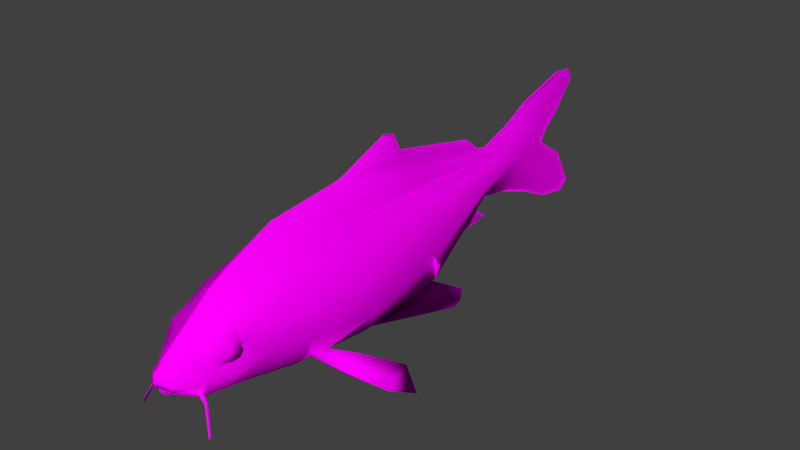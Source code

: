 # Source: Koi.blend  (saved by Blender 2.79.0; exported with 4.5.12 LTS)
import bpy
from mathutils import Matrix  # noqa: F401  (used for matrix-valued properties, if any)

bpy.ops.wm.read_factory_settings(use_empty=True)
scene = bpy.context.scene
scene.name = 'Scene'

# ---- collections
col_collection_1 = bpy.data.collections.new('Collection 1'); scene.collection.children.link(col_collection_1)

# ---- images (referenced by path relative to the original .blend; pixels are not part of the script)
import os
ASSET_DIR = os.environ.get("B2B_ASSET_DIR", "")  # directory of the original .blend (textures are referenced by path, not embedded)
HERE = os.path.dirname(os.path.abspath(__file__))  # packed textures are extracted next to this script under _unpacked/

def load_image(name, relpath, width, height, colorspace="sRGB"):
    """Load a texture the original file referenced (path relative to the .blend, or extracted next to this script)."""
    p = next((c for c in (os.path.join(HERE, relpath), os.path.join(ASSET_DIR, relpath)) if relpath and os.path.exists(c)), "")
    if p:
        img = bpy.data.images.load(p, check_existing=True)
        img.name = name
    else:  # same state as the original file: an image datablock whose file is absent (Cycles renders it pink)
        img = bpy.data.images.new(name, width, height)
        img.source = "FILE"
        img.filepath = "//" + (relpath or name)
    img.colorspace_settings.name = colorspace
    return img
img_normal_fish_colored__png_001 = load_image('normal fish(colored).png.001', 'normal fish(colored).png', 1024, 1024, 'sRGB')

# ---- materials (node trees are filled in below, after node groups)
mat_koi = bpy.data.materials.new('Koi')
mat_koi.alpha_threshold = 0.0
mat_koi.roughness = 0.5
mat_koi.line_color = (0.0, 0.0, 0.0, 1.0)

# ---- material node trees
mat_koi.use_nodes = True; mat_koi.node_tree.nodes.clear()
_N = mat_koi.node_tree.nodes; _L = mat_koi.node_tree.links
n0 = _N.new('ShaderNodeOutputMaterial'); n0.name = 'Material Output'; n0.location = (300, 300)
n1 = _N.new('ShaderNodeBsdfDiffuse'); n1.name = 'Diffuse BSDF'; n1.location = (10, 300)
n2 = _N.new('ShaderNodeTexImage'); n2.name = 'Image Texture'; n2.location = (-180, 300)
n2.width = 140
n2.image = img_normal_fish_colored__png_001
_L.new(n1.outputs[0], n0.inputs[0])
_L.new(n2.outputs[0], n1.inputs[0])
n0.is_active_output = True

# ---- world
world_world = bpy.data.worlds.new('World'); scene.world = world_world
world_world.color = (0.05088, 0.05088, 0.05088)
world_world.use_sun_shadow = False
world_world.sun_shadow_jitter_overblur = 0.0
world_world.cycles.sampling_method = 'MANUAL'

# ---- meshes
me_cube = bpy.data.meshes.new('Cube')
me_cube.from_pydata([(-0.5696, -1.769, -0.4268), (-0.09966, 3.373, -0.2404), (-0.4308, -1.816, 0.2283), (-0.1006, 3.372, 0.1147), (0.008199, 3.408, -0.3604), (0.008199, -1.883, -0.9442), (0.008199, 3.421, 0.4133), (0.008199, -1.816, 0.5766), (-0.6162, -0.7546, -0.8502), (-0.4623, 0.05978, 0.3482), (0.008199, 0.05284, 1.003), (0.008199, 0.05284, -1.201), (-0.5142, 1.645, -0.5424), (-0.2646, 1.63, 0.2627), (0.008199, 1.623, -0.9714), (0.008199, -1.062, 0.8984), (-0.5677, -1.018, -0.8103), (-0.4845, -1.041, 0.3795), (0.008199, -1.193, -1.034), (0.008199, 4.074, -0.5611), (0.008199, 4.0, 0.6024), (-0.4437, -2.349, -0.07135), (-0.3853, -2.402, -0.01584), (-0.4437, -2.349, -0.06549), (-0.4437, -2.173, -0.07116), (-0.3999, -2.106, 0.09389), (-0.4437, -2.095, -0.197), (-0.4519, -2.001, -0.1718), (-0.4437, -2.171, -0.3343), (-0.4437, -2.118, -0.396), (-0.4437, -2.318, -0.3348), (-0.3865, -2.397, -0.3864), (-0.4437, -2.408, -0.2123), (-0.361, -2.542, -0.2001), (0.008199, -3.041, -0.4873), (0.008199, -3.041, -0.3748), (-0.1734, -2.947, -0.5354), (-0.1828, -2.936, -0.4415), (-0.3, -2.729, -0.5702), (-0.3346, -2.658, -0.584), (-0.2909, -2.738, -0.5796), (-0.3343, -2.646, -0.6542), (0.008199, -2.969, -0.531), (0.008199, -2.939, -0.6455), (0.008199, -3.031, -0.3151), (-0.1821, -2.891, -0.3859), (-0.3511, -2.561, -0.481), (-0.3356, -2.559, -0.7186), (0.008199, -3.051, -0.4146), (0.008199, -2.847, -0.7081), (-0.1782, -2.946, -0.4958), (-0.3231, -2.683, -0.6082), (-0.3257, -2.677, -0.6378), (0.008199, -2.979, -0.5797), (-0.3171, -2.689, -0.5662), (-0.3331, -2.651, -0.5532), (-0.3171, -2.727, -0.6086), (-0.3331, -2.646, -0.6919), (-0.3327, -2.621, -0.6304), (-0.3327, -2.624, -0.5991), (0.008199, -2.896, -0.1861), (-0.1821, -2.769, -0.2465), (0.008199, -2.556, 0.07012), (-0.2011, -2.451, 0.006526), (0.008199, -2.122, 0.4055), (-0.2339, -2.101, 0.1904), (0.008199, -2.959, -0.266), (-0.1821, -2.819, -0.3368), (-0.1675, -2.518, -0.7829), (0.008199, -2.53, -0.8015), (-0.2137, -2.212, -0.8354), (0.008199, -2.227, -0.8595), (-0.3885, -2.18, -0.748), (-0.4921, -2.162, -0.529), (-0.03812, 3.169, -0.4389), (-0.2936, -1.862, -0.8807), (-0.02977, 3.219, 0.4205), (-0.2113, -1.816, 0.4024), (-0.05431, 0.2417, 0.9635), (-0.2599, 0.1479, -1.158), (-0.2312, 1.562, -0.961), (-0.1719, 1.623, 0.504), (-0.201, -1.055, 0.6431), (-0.08728, -2.988, -0.4081), (-0.08255, -2.994, -0.5113), (-0.08693, -2.961, -0.3505), (-0.08504, -3.0, -0.4439), (-0.08693, -2.833, -0.2163), (-0.09647, -2.503, 0.03832), (-0.1833, -2.111, 0.2979), (-0.08693, -2.889, -0.3014), (-0.5512, -1.792, -0.09921), (-0.1001, 3.372, -0.06282), (-0.7404, 0.04876, -0.08496), (-0.4714, 1.634, -0.05315), (-0.7497, -1.042, -0.1096), (-0.1282, 4.257, 0.02285), (-0.4286, -1.824, -0.7746), (-0.07282, 3.384, 0.191), (-0.3187, -1.816, 0.3172), (-0.5759, -0.7714, -0.8733), (-0.5096, 1.598, -0.8929), (-0.5523, -1.023, -0.8586), (-0.127, -2.971, -0.5231), (-0.1307, -2.975, -0.4582), (-0.3002, 0.05067, 0.5174), (-0.1118, 1.621, 0.3859), (-0.3168, -1.054, 0.5141), (-0.134, -2.962, -0.4244), (-0.1335, -2.926, -0.3678), (-0.1335, -2.801, -0.2311), (-0.1477, -2.478, 0.02276), (-0.2081, -2.106, 0.2453), (-0.1335, -2.855, -0.3187), (-0.4952, -2.288, -0.1088), (-0.4952, -2.158, -0.1086), (-0.5148, -2.115, -0.2043), (-0.4952, -2.156, -0.3028), (-0.4952, -2.277, -0.3032), (-0.5103, -2.331, -0.2156), (-0.3343, -2.646, -0.6542), (-0.3346, -2.658, -0.584), (-0.3327, -2.624, -0.5991), (-0.3327, -2.621, -0.6304), (-0.3231, -2.683, -0.6082), (-0.3257, -2.677, -0.6378), (-0.6065, -2.777, -1.126), (-0.611, -2.784, -1.083), (-0.6087, -2.773, -1.082), (-0.6087, -2.772, -1.099), (-0.6037, -2.804, -1.087), (-0.6051, -2.801, -1.102), (-0.4518, -2.645, -0.7303), (-0.4518, -2.643, -0.754), (-0.4465, -2.685, -0.7597), (-0.4445, -2.69, -0.7371), (-0.4533, -2.67, -0.7188), (-0.453, -2.662, -0.7721), (0.008199, -2.952, -0.4848), (-0.1464, -2.871, -0.5259), (-0.2911, -2.675, -0.5477), (-0.05554, -2.918, -0.5019), (-0.1, -2.895, -0.5136), (-0.2912, -2.671, -0.5625), (0.008199, -2.902, -0.5104), (0.008199, -2.952, -0.4343), (-0.1464, -2.871, -0.4755), (-0.2911, -2.675, -0.4973), (-0.2193, -2.562, -0.634), (-0.0604, -2.796, -0.6329), (0.008199, -2.952, -0.4343), (-0.1464, -2.871, -0.4755), (-0.2911, -2.675, -0.4973), (0.008199, -2.678, -0.2694), (0.008199, -2.597, -0.3106), (-0.1001, -2.402, -0.3324), (0.008199, -2.378, -0.363), (-0.1706, -2.188, -0.3328), (-0.2911, -2.102, -0.426), (-0.2193, -2.115, -0.634), (0.009874, -2.348, -0.5994), (0.008199, 4.074, -0.5611), (0.008199, 5.89, -0.9882), (-0.1221, 4.215, 0.2314), (0.008199, 4.0, 0.6024), (-0.05799, 4.126, 0.4317), (-0.09388, 4.214, -0.3035), (0.008199, 4.565, -0.7434), (0.008199, 5.102, 0.1508), (0.008199, 4.469, 0.8427), (-0.04778, 4.633, 0.5539), (0.008199, 5.01, -0.0152), (-0.07661, 4.749, -0.4068), (-0.009072, 5.804, 0.8684), (-0.01284, 5.683, 1.073), (0.008199, 5.353, 1.093), (0.008199, 5.439, 0.4366), (-0.0184, 5.184, 0.8264), (0.008199, 4.933, 0.9743), (0.008199, 5.717, -1.133), (0.008199, 5.553, -0.3755), (-0.03163, 5.354, -0.7151), (0.008199, 5.176, -1.035), (0.008199, 1.408, 1.04), (0.008199, 0.2158, 1.028), (-0.1899, 0.05284, 0.6796), (0.008199, 3.241, 0.4553), (-0.04586, 1.588, 0.6845), (-0.0462, 3.396, 0.264), (0.008199, 0.2158, 1.028), (0.008199, 3.241, 0.4553), (0.008199, 1.078, 1.364), (0.008199, 2.94, 0.6925), (-0.06088, 1.352, 0.9784), (-0.03833, 1.027, 1.27), (-0.07797, 2.953, 0.5928), (0.008199, 1.268, 1.318), (-0.04246, 1.24, 1.247), (-0.1968, 0.1535, -1.16), (-0.1788, 1.564, -0.9687), (-0.02782, 2.291, -0.6804), (0.008199, 2.26, -0.723), (-0.05175, 3.406, -0.3835), (-0.2986, 1.652, -0.893), (0.008199, 3.245, -0.409), (0.008199, 2.685, -0.8514), (-0.02961, 2.668, -0.7966), (-0.03247, 3.366, -0.74), (0.008199, 3.464, -0.7665), (0.008199, 3.241, -0.5932), (-0.05052, 3.179, -0.6168), (-0.02463, 2.394, -0.7293), (0.008199, 2.383, -0.7894), (-0.8289, 1.585, -1.217), (-0.7879, 1.793, -1.032), (-0.892, 1.58, -1.215), (-0.8403, 1.791, -1.024), (-0.8401, 1.708, -1.142), (-0.8924, 1.706, -1.134), (-0.3478, 0.02882, -1.153), (-0.3745, -1.157, -0.9933), (-0.603, -1.048, -0.5743), (-0.726, 0.04468, -0.6822), (-0.5329, 0.02654, -1.007), (-0.4863, -1.111, -0.9043), (-1.298, -0.3648, -1.428), (-1.243, 0.0511, -1.253), (-1.199, 0.02389, -1.264), (-1.296, 0.08838, -1.289), (-1.218, 0.07789, -1.355), (-1.275, -0.3367, -1.446), (-1.437, 0.03486, -1.615), (-0.8623, -0.5011, -0.9617), (-0.9043, -0.4796, -0.9444), (-0.9845, -0.8204, -1.038), (-0.9654, -0.81, -1.073), (-0.7393, -2.711, -0.742), (0.008741, 5.688, 1.073), (-0.6691, 1.5, -0.5857), (-0.4837, 1.55, -0.4828)], [(184, 189), (6, 20), (19, 4), (23, 21), (138, 145), (145, 150), (161, 19), (20, 164), (190, 186), (229, 228), (174, 237)], [(224, 97, 0, 221), (107, 17, 2, 99), (94, 13, 3, 92), (95, 17, 9, 93), (106, 13, 9, 105), (101, 223, 222, 12), (12, 1, 202, 101), (98, 3, 13, 106), (93, 9, 13, 94), (105, 9, 17, 107), (91, 2, 17, 95), (182, 167, 172, 181), (22, 25, 24, 21), (25, 27, 26, 24), (27, 29, 28, 26), (29, 31, 30, 28), (31, 33, 32, 30), (22, 21, 32, 33), (104, 50, 36, 103), (50, 54, 38, 36), (54, 56, 40, 38), (56, 53, 42, 40), (37, 45, 46, 55), (108, 109, 45, 37), (39, 121, 124, 51), (49, 43, 57, 47), (57, 43, 53, 56), (59, 122, 121, 39), (37, 55, 54, 50), (108, 37, 50, 104), (51, 54, 55, 39), (41, 57, 56, 52), (39, 55, 46, 59), (59, 46, 47, 58), (58, 47, 57, 41), (52, 56, 54, 51), (113, 110, 61, 67), (110, 111, 63, 61), (111, 112, 65, 63), (99, 2, 65, 112), (109, 113, 67, 45), (47, 68, 69, 49), (68, 70, 71, 69), (65, 25, 22, 63), (63, 22, 33, 61), (33, 31, 67, 61), (45, 67, 31, 46), (47, 72, 70, 68), (73, 72, 47, 46), (44, 66, 90, 85), (7, 77, 89, 64), (62, 64, 89, 88), (60, 62, 88, 87), (66, 60, 87, 90), (35, 83, 86, 48), (35, 44, 85, 83), (48, 86, 84, 34), (10, 185, 82, 15), (74, 4, 204), (15, 82, 77, 7), (18, 5, 75, 220), (0, 91, 95, 221), (222, 93, 94, 12), (221, 95, 93, 222), (12, 94, 92, 1), (70, 75, 5, 71), (85, 90, 113, 109), (77, 99, 112, 89), (88, 89, 112, 111), (87, 88, 111, 110), (90, 87, 110, 113), (83, 108, 104, 86), (83, 85, 109, 108), (86, 104, 103, 84), (219, 220, 224, 223), (185, 105, 107, 82), (188, 98, 106, 81), (202, 203, 101), (203, 219, 223, 101), (81, 106, 105, 185), (82, 107, 99, 77), (220, 75, 97, 224), (72, 97, 75, 70), (0, 97, 72, 73), (29, 73, 46, 31), (73, 29, 0), (27, 91, 0, 29), (65, 2, 25), (2, 91, 27, 25), (21, 114, 119, 32), (24, 115, 114, 21), (30, 118, 117, 28), (26, 116, 115, 24), (32, 119, 118, 30), (28, 117, 116, 26), (114, 115, 116, 119), (116, 117, 118, 119), (135, 130, 131, 134), (133, 129, 128, 132), (58, 123, 122, 59), (51, 124, 125, 52), (52, 125, 120, 41), (41, 120, 123, 58), (129, 126, 127, 128), (127, 126, 131, 130), (132, 128, 127, 136), (136, 127, 130, 135), (137, 126, 129, 133), (134, 131, 126, 137), (125, 134, 137, 120), (120, 137, 133, 123), (121, 136, 135, 124), (122, 132, 136, 121), (123, 133, 132, 122), (124, 135, 134, 125), (36, 139, 142, 103), (103, 142, 141, 84), (38, 140, 139, 36), (84, 141, 138, 34), (42, 144, 143, 40), (40, 143, 140, 38), (154, 157, 156, 153), (140, 139, 146, 147), (151, 150, 138, 139), (144, 149, 148, 143), (147, 146, 151, 152), (153, 150, 151, 154), (152, 155, 154, 151), (160, 156, 157), (155, 158, 157, 154), (149, 160, 159, 148), (148, 159, 158, 143), (140, 143, 152), (155, 152, 143, 158), (157, 158, 159, 160), (151, 139, 140, 147), (3, 163, 96, 92), (180, 162, 181), (188, 6, 164, 165), (171, 96, 163, 168), (172, 166, 96, 171), (92, 96, 1), (166, 161, 4, 202), (202, 1, 96, 166), (172, 167, 161, 166), (165, 164, 169, 170), (168, 163, 165, 170), (176, 177, 174, 173), (178, 177, 170, 169), (165, 163, 3, 188), (175, 174, 177, 178), (168, 170, 177, 176), (172, 171, 180, 181), (179, 182, 181, 162), (184, 78, 185, 10), (76, 186, 6, 188), (187, 76, 188, 81), (78, 187, 81, 185), (192, 190, 76, 195), (192, 195, 193, 183), (196, 197, 194, 191), (191, 194, 78, 189), (187, 193, 195, 76), (78, 193, 187), (193, 78, 194, 197), (183, 193, 197, 196), (79, 198, 11, 219), (199, 80, 203, 14), (80, 79, 219, 203), (202, 4, 74), (200, 201, 14, 203), (74, 200, 203, 202), (210, 209, 208, 207), (205, 206, 207, 208), (212, 211, 206, 205), (211, 210, 207, 206), (200, 74, 210, 211), (201, 200, 211, 212), (74, 204, 209, 210), (199, 14, 11, 198), (198, 79, 215, 213), (80, 199, 214, 216), (216, 214, 217, 218), (215, 218, 217, 213), (80, 216, 218, 215, 79), (214, 199, 213, 217), (198, 213, 199), (219, 11, 18, 220), (8, 16, 221, 222), (100, 8, 222, 223), (16, 102, 224, 221), (102, 100, 223, 224), (233, 232, 227, 226), (234, 233, 226, 225), (230, 225, 231), (226, 231, 225), (231, 227, 230), (235, 234, 225, 230), (226, 227, 231), (232, 235, 230, 227), (100, 102, 235, 232), (102, 16, 234, 235), (16, 8, 233, 234), (8, 100, 232, 233), (203, 101, 238, 239)])
me_cube.polygons.foreach_set('use_smooth', [True] * 205)
_uv = me_cube.uv_layers.new(name='UVMap')
_uv.uv.foreach_set('vector', [0.2243, 0.2304, 0.1461, 0.2111, 0.1574, 0.1711, 0.2328, 0.1924, 0.2353, 0.06183, 0.2373, 0.0849, 0.1541, 0.09877, 0.1517, 0.08339, 0.513, 0.1594, 0.5212, 0.1207, 0.7218, 0.1651, 0.7197, 0.1867, 0.2372, 0.1428, 0.2373, 0.0849, 0.3549, 0.09053, 0.3494, 0.1456, 0.5253, 0.09967, 0.5212, 0.1207, 0.3549, 0.09053, 0.3562, 0.0649, 0.5029, 0.2418, 0.3407, 0.2471, 0.3453, 0.2077, 0.5068, 0.2079, 0.5068, 0.2079, 0.7178, 0.2087, 0.7213, 0.2278, 0.5029, 0.2418, 0.7244, 0.1557, 0.7218, 0.1651, 0.5212, 0.1207, 0.5253, 0.09967, 0.3494, 0.1456, 0.3549, 0.09053, 0.5212, 0.1207, 0.513, 0.1594, 0.3562, 0.0649, 0.3549, 0.09053, 0.2373, 0.0849, 0.2353, 0.06183, 0.1575, 0.1358, 0.1541, 0.09877, 0.2373, 0.0849, 0.2372, 0.1428, 0.9235, 0.2973, 0.8588, 0.2653, 0.8791, 0.2287, 0.9433, 0.2634, 0.09326, 0.1234, 0.1224, 0.1119, 0.1152, 0.1298, 0.09865, 0.1301, 0.1224, 0.1119, 0.1328, 0.1412, 0.123, 0.1431, 0.1152, 0.1298, 0.1328, 0.1412, 0.1185, 0.1634, 0.1139, 0.1566, 0.123, 0.1431, 0.1185, 0.1634, 0.08897, 0.1605, 0.09894, 0.1548, 0.1139, 0.1566, 0.08897, 0.1605, 0.07655, 0.1389, 0.09177, 0.1422, 0.09894, 0.1548, 0.09326, 0.1234, 0.09865, 0.1301, 0.09177, 0.1422, 0.07655, 0.1389, 0.01854, 0.1615, 0.02386, 0.1668, 0.02283, 0.1712, 0.01692, 0.1689, 0.02386, 0.1668, 0.05562, 0.177, 0.05071, 0.1772, 0.02283, 0.1712, 0.05562, 0.177, 0.05221, 0.1813, 0.04926, 0.1784, 0.05071, 0.1772, 0.05221, 0.1813, 0.006602, 0.1887, 0.005962, 0.1831, 0.04926, 0.1784, 0.02588, 0.1611, 0.03059, 0.1549, 0.07038, 0.1687, 0.06005, 0.1758, 0.02046, 0.1578, 0.02449, 0.1514, 0.03059, 0.1549, 0.02588, 0.1611, 0.05938, 0.179, 0.05938, 0.1791, 0.05648, 0.1812, 0.05642, 0.1812, 0.02148, 0.2062, 0.01176, 0.1969, 0.05948, 0.1893, 0.06778, 0.1939, 0.05948, 0.1893, 0.01176, 0.1969, 0.006602, 0.1887, 0.05221, 0.1813, 0.06274, 0.1807, 0.06267, 0.1807, 0.05938, 0.1791, 0.05938, 0.179, 0.02588, 0.1611, 0.06005, 0.1758, 0.05562, 0.177, 0.02386, 0.1668, 0.02046, 0.1578, 0.02588, 0.1611, 0.02386, 0.1668, 0.01854, 0.1615, 0.05642, 0.1812, 0.05562, 0.177, 0.06005, 0.1758, 0.05938, 0.179, 0.0599, 0.1859, 0.05948, 0.1893, 0.05221, 0.1813, 0.05683, 0.1843, 0.05938, 0.179, 0.06005, 0.1758, 0.07038, 0.1687, 0.06274, 0.1807, 0.06274, 0.1807, 0.07038, 0.1687, 0.06778, 0.1939, 0.06271, 0.184, 0.06271, 0.184, 0.06778, 0.1939, 0.05948, 0.1893, 0.0599, 0.1859, 0.05683, 0.1843, 0.05221, 0.1813, 0.05562, 0.177, 0.05642, 0.1812, 0.03196, 0.1449, 0.03866, 0.1352, 0.04447, 0.1388, 0.03813, 0.1488, 0.03866, 0.1352, 0.07407, 0.1055, 0.07922, 0.1099, 0.04447, 0.1388, 0.07407, 0.1055, 0.1169, 0.0851, 0.1175, 0.09163, 0.07922, 0.1099, 0.1517, 0.08339, 0.1541, 0.09877, 0.1175, 0.09163, 0.1169, 0.0851, 0.02449, 0.1514, 0.03196, 0.1449, 0.03813, 0.1488, 0.03059, 0.1549, 0.06778, 0.1939, 0.06388, 0.2128, 0.05301, 0.229, 0.02148, 0.2062, 0.06388, 0.2128, 0.09704, 0.223, 0.08508, 0.246, 0.05301, 0.229, 0.1175, 0.09163, 0.1224, 0.1119, 0.09326, 0.1234, 0.07922, 0.1099, 0.07922, 0.1099, 0.09326, 0.1234, 0.07655, 0.1389, 0.04447, 0.1388, 0.07655, 0.1389, 0.08897, 0.1605, 0.03813, 0.1488, 0.04447, 0.1388, 0.03059, 0.1549, 0.03813, 0.1488, 0.08897, 0.1605, 0.07038, 0.1687, 0.06778, 0.1939, 0.1072, 0.2034, 0.09704, 0.223, 0.06388, 0.2128, 0.1141, 0.1782, 0.1072, 0.2034, 0.06778, 0.1939, 0.07038, 0.1687, 0.005947, 0.1407, 0.01366, 0.1338, 0.02602, 0.1413, 0.01849, 0.1479, 0.1454, 0.03689, 0.1497, 0.06836, 0.1163, 0.07875, 0.1088, 0.05515, 0.05852, 0.0921, 0.1088, 0.05515, 0.1163, 0.07875, 0.06901, 0.1012, 0.02125, 0.1245, 0.05852, 0.0921, 0.06901, 0.1012, 0.033, 0.1317, 0.01366, 0.1338, 0.02125, 0.1245, 0.033, 0.1317, 0.02602, 0.1413, 0.003606, 0.1474, 0.015, 0.1545, 0.01306, 0.1584, 0.001733, 0.152, 0.003606, 0.1474, 0.005947, 0.1407, 0.01849, 0.1479, 0.015, 0.1545, 0.001733, 0.152, 0.01306, 0.1584, 0.01132, 0.1663, 0.0001345, 0.1606, 0.3616, 0.001153, 0.3583, 0.04336, 0.2349, 0.04263, 0.2341, 0.005311, 0.6856, 0.2409, 0.7225, 0.2368, 0.6989, 0.244, 0.2341, 0.005311, 0.2349, 0.04263, 0.1497, 0.06836, 0.1454, 0.03689, 0.203, 0.2867, 0.1243, 0.2626, 0.1378, 0.2291, 0.217, 0.245, 0.1574, 0.1711, 0.1575, 0.1358, 0.2372, 0.1428, 0.2328, 0.1924, 0.3453, 0.2077, 0.3494, 0.1456, 0.513, 0.1594, 0.5068, 0.2079, 0.2328, 0.1924, 0.2372, 0.1428, 0.3494, 0.1456, 0.3453, 0.2077, 0.5068, 0.2079, 0.513, 0.1594, 0.7197, 0.1867, 0.7178, 0.2087, 0.09704, 0.223, 0.1378, 0.2291, 0.1243, 0.2626, 0.08508, 0.246, 0.01849, 0.1479, 0.02602, 0.1413, 0.03196, 0.1449, 0.02449, 0.1514, 0.1497, 0.06836, 0.1517, 0.08339, 0.1169, 0.0851, 0.1163, 0.07875, 0.06901, 0.1012, 0.1163, 0.07875, 0.1169, 0.0851, 0.07407, 0.1055, 0.033, 0.1317, 0.06901, 0.1012, 0.07407, 0.1055, 0.03866, 0.1352, 0.02602, 0.1413, 0.033, 0.1317, 0.03866, 0.1352, 0.03196, 0.1449, 0.015, 0.1545, 0.02046, 0.1578, 0.01854, 0.1615, 0.01306, 0.1584, 0.015, 0.1545, 0.01849, 0.1479, 0.02449, 0.1514, 0.02046, 0.1578, 0.01306, 0.1584, 0.01854, 0.1615, 0.01692, 0.1689, 0.01132, 0.1663, 0.3393, 0.2712, 0.217, 0.245, 0.2243, 0.2304, 0.3407, 0.2471, 0.3583, 0.04336, 0.3562, 0.0649, 0.2353, 0.06183, 0.2349, 0.04263, 0.7273, 0.1468, 0.7244, 0.1557, 0.5253, 0.09967, 0.5292, 0.08264, 0.7213, 0.2278, 0.5062, 0.2635, 0.5029, 0.2418, 0.5062, 0.2635, 0.3393, 0.2712, 0.3407, 0.2471, 0.5029, 0.2418, 0.5292, 0.08264, 0.5253, 0.09967, 0.3562, 0.0649, 0.3583, 0.04336, 0.2349, 0.04263, 0.2353, 0.06183, 0.1517, 0.08339, 0.1497, 0.06836, 0.217, 0.245, 0.1378, 0.2291, 0.1461, 0.2111, 0.2243, 0.2304, 0.1072, 0.2034, 0.1461, 0.2111, 0.1378, 0.2291, 0.09704, 0.223, 0.1574, 0.1711, 0.1461, 0.2111, 0.1072, 0.2034, 0.1141, 0.1782, 0.1185, 0.1634, 0.1141, 0.1782, 0.07038, 0.1687, 0.08897, 0.1605, 0.1141, 0.1782, 0.1185, 0.1634, 0.1574, 0.1711, 0.1328, 0.1412, 0.1575, 0.1358, 0.1574, 0.1711, 0.1185, 0.1634, 0.1175, 0.09163, 0.1541, 0.09877, 0.1224, 0.1119, 0.1541, 0.09877, 0.1575, 0.1358, 0.1328, 0.1412, 0.1224, 0.1119, 0.09865, 0.1301, 0.1043, 0.1349, 0.1004, 0.1431, 0.09177, 0.1422, 0.1152, 0.1298, 0.1141, 0.1361, 0.1043, 0.1349, 0.09865, 0.1301, 0.09894, 0.1548, 0.104, 0.1504, 0.1133, 0.1504, 0.1139, 0.1566, 0.123, 0.1431, 0.1154, 0.1433, 0.1141, 0.1361, 0.1152, 0.1298, 0.09177, 0.1422, 0.1004, 0.1431, 0.104, 0.1504, 0.09894, 0.1548, 0.1139, 0.1566, 0.1133, 0.1504, 0.1154, 0.1433, 0.123, 0.1431, 0.1043, 0.1349, 0.1141, 0.1361, 0.1154, 0.1433, 0.1004, 0.1431, 0.1154, 0.1433, 0.1133, 0.1504, 0.104, 0.1504, 0.1004, 0.1431, 0.8148, 0.5111, 0.8149, 0.4642, 0.8159, 0.4627, 0.8164, 0.509, 0.8213, 0.5104, 0.8206, 0.4638, 0.8217, 0.4654, 0.8229, 0.5124, 0.06271, 0.184, 0.06265, 0.184, 0.06267, 0.1807, 0.06274, 0.1807, 0.05642, 0.1812, 0.05648, 0.1812, 0.05688, 0.1842, 0.05683, 0.1843, 0.05683, 0.1843, 0.05688, 0.1842, 0.05991, 0.1858, 0.0599, 0.1859, 0.0599, 0.1859, 0.05991, 0.1858, 0.06265, 0.184, 0.06271, 0.184, 0.8165, 0.4596, 0.8191, 0.4611, 0.8145, 0.4602, 0.8148, 0.4591, 0.8145, 0.4602, 0.8191, 0.4611, 0.8159, 0.4627, 0.8142, 0.4626, 0.8094, 0.512, 0.8114, 0.4654, 0.8126, 0.4649, 0.8122, 0.5126, 0.8122, 0.5126, 0.8126, 0.4649, 0.8149, 0.4642, 0.8148, 0.5111, 0.8195, 0.508, 0.8191, 0.4611, 0.8206, 0.4638, 0.8213, 0.5104, 0.8164, 0.509, 0.8159, 0.4627, 0.8191, 0.4611, 0.8195, 0.508, 0.8157, 0.5264, 0.8164, 0.509, 0.8195, 0.508, 0.8185, 0.5252, 0.8185, 0.5252, 0.8195, 0.508, 0.8213, 0.5104, 0.8211, 0.5272, 0.8104, 0.5294, 0.8122, 0.5126, 0.8148, 0.5111, 0.8138, 0.5285, 0.807, 0.5284, 0.8094, 0.512, 0.8122, 0.5126, 0.8104, 0.5294, 0.8211, 0.5272, 0.8213, 0.5104, 0.8229, 0.5124, 0.8232, 0.5294, 0.8138, 0.5285, 0.8148, 0.5111, 0.8164, 0.509, 0.8157, 0.5264, 0.6249, 0.7216, 0.6372, 0.7207, 0.637, 0.7288, 0.6247, 0.7298, 0.6247, 0.7298, 0.637, 0.7288, 0.6368, 0.7366, 0.6245, 0.7376, 0.6464, 0.6896, 0.6553, 0.6883, 0.6372, 0.7207, 0.6249, 0.7216, 0.6245, 0.7376, 0.6368, 0.7366, 0.6365, 0.7478, 0.6241, 0.7535, 0.6019, 0.6468, 0.6126, 0.6443, 0.6547, 0.6861, 0.6447, 0.6884, 0.6447, 0.6884, 0.6547, 0.6861, 0.6553, 0.6883, 0.6464, 0.6896, 0.707, 0.7114, 0.6966, 0.679, 0.7111, 0.6882, 0.7076, 0.7226, 0.6502, 0.6936, 0.6535, 0.7306, 0.6612, 0.7306, 0.6578, 0.6936, 0.6612, 0.6565, 0.6674, 0.63, 0.6598, 0.63, 0.6535, 0.6565, 0.6126, 0.6443, 0.6381, 0.646, 0.6689, 0.6716, 0.6547, 0.6861, 0.6578, 0.6936, 0.6612, 0.7306, 0.6618, 0.7306, 0.6585, 0.6935, 0.7101, 0.6534, 0.6674, 0.63, 0.6612, 0.6565, 0.707, 0.7114, 0.6585, 0.6935, 0.6985, 0.6905, 0.707, 0.7114, 0.6618, 0.7306, 0.713, 0.6496, 0.7111, 0.6882, 0.6966, 0.679, 0.6985, 0.6905, 0.6943, 0.6779, 0.6966, 0.679, 0.707, 0.7114, 0.6381, 0.646, 0.713, 0.6496, 0.6946, 0.676, 0.6689, 0.6716, 0.6689, 0.6716, 0.6946, 0.676, 0.6943, 0.6779, 0.6547, 0.6861, 0.6553, 0.6883, 0.6547, 0.6861, 0.6585, 0.6935, 0.6985, 0.6905, 0.6585, 0.6935, 0.6547, 0.6861, 0.6943, 0.6779, 0.6966, 0.679, 0.6943, 0.6779, 0.6946, 0.676, 0.713, 0.6496, 0.6612, 0.6565, 0.6535, 0.6565, 0.6502, 0.6936, 0.6578, 0.6936, 0.7218, 0.1651, 0.822, 0.1578, 0.8259, 0.1811, 0.7197, 0.1867, 0.966, 0.2277, 0.9999, 0.2942, 0.9433, 0.2634, 0.7273, 0.1468, 0.7327, 0.1282, 0.8003, 0.1128, 0.8132, 0.1341, 0.9094, 0.187, 0.8259, 0.1811, 0.822, 0.1578, 0.9199, 0.169, 0.8791, 0.2287, 0.8213, 0.2171, 0.8259, 0.1811, 0.9094, 0.187, 0.7197, 0.1867, 0.8259, 0.1811, 0.7178, 0.2087, 0.8213, 0.2171, 0.8068, 0.2464, 0.7225, 0.2368, 0.7213, 0.2278, 0.7213, 0.2278, 0.7178, 0.2087, 0.8259, 0.1811, 0.8213, 0.2171, 0.8791, 0.2287, 0.8588, 0.2653, 0.8068, 0.2464, 0.8213, 0.2171, 0.8132, 0.1341, 0.8003, 0.1128, 0.8537, 0.09026, 0.8699, 0.1234, 0.9199, 0.169, 0.822, 0.1578, 0.8132, 0.1341, 0.8699, 0.1234, 0.9576, 0.1394, 0.9314, 0.09603, 0.9867, 0.0714, 0.9989, 0.0941, 0.9048, 0.07856, 0.9314, 0.09603, 0.8699, 0.1234, 0.8537, 0.09026, 0.8132, 0.1341, 0.822, 0.1578, 0.7218, 0.1651, 0.7273, 0.1468, 0.9509, 0.06769, 0.9867, 0.0714, 0.9314, 0.09603, 0.9048, 0.07856, 0.9199, 0.169, 0.8699, 0.1234, 0.9314, 0.09603, 0.9576, 0.1394, 0.8791, 0.2287, 0.9094, 0.187, 0.966, 0.2277, 0.9433, 0.2634, 0.981, 0.3092, 0.9235, 0.2973, 0.9433, 0.2634, 0.9999, 0.2942, 0.3802, 0.0001345, 0.3826, 0.01044, 0.3583, 0.04336, 0.3616, 0.001153, 0.7094, 0.1246, 0.7134, 0.1196, 0.7327, 0.1282, 0.7273, 0.1468, 0.53, 0.05744, 0.7094, 0.1246, 0.7273, 0.1468, 0.5292, 0.08264, 0.3826, 0.01044, 0.53, 0.05744, 0.5292, 0.08264, 0.3583, 0.04336, 0.3604, 0.4501, 0.3951, 0.4716, 0.3922, 0.477, 0.3617, 0.4639, 0.3604, 0.4501, 0.3617, 0.4639, 0.1876, 0.4529, 0.1934, 0.442, 0.1697, 0.4174, 0.1679, 0.4273, 0.1449, 0.4299, 0.1478, 0.4172, 0.1478, 0.4172, 0.1449, 0.4299, 0.06729, 0.4802, 0.06172, 0.4715, 0.2202, 0.4802, 0.1876, 0.4529, 0.3617, 0.4639, 0.3922, 0.477, 0.06729, 0.4802, 0.1876, 0.4529, 0.2202, 0.4802, 0.1876, 0.4529, 0.06729, 0.4802, 0.1449, 0.4299, 0.1679, 0.4273, 0.1934, 0.442, 0.1876, 0.4529, 0.1679, 0.4273, 0.1697, 0.4174, 0.3515, 0.2798, 0.3523, 0.2864, 0.3412, 0.3092, 0.3393, 0.2712, 0.5005, 0.2774, 0.4998, 0.272, 0.5062, 0.2635, 0.5093, 0.2967, 0.4998, 0.272, 0.3515, 0.2798, 0.3393, 0.2712, 0.5062, 0.2635, 0.7213, 0.2278, 0.7225, 0.2368, 0.6856, 0.2409, 0.5868, 0.2706, 0.5833, 0.2769, 0.5093, 0.2967, 0.5062, 0.2635, 0.6856, 0.2409, 0.5868, 0.2706, 0.5062, 0.2635, 0.7213, 0.2278, 0.7008, 0.5299, 0.7105, 0.5292, 0.7226, 0.5559, 0.7133, 0.5485, 0.641, 0.5406, 0.6415, 0.5331, 0.7133, 0.5485, 0.7226, 0.5559, 0.6112, 0.5247, 0.6147, 0.5179, 0.6415, 0.5331, 0.641, 0.5406, 0.6147, 0.5179, 0.7008, 0.5299, 0.7133, 0.5485, 0.6415, 0.5331, 0.6053, 0.5096, 0.7049, 0.5107, 0.7008, 0.5299, 0.6147, 0.5179, 0.5999, 0.5142, 0.6053, 0.5096, 0.6147, 0.5179, 0.6112, 0.5247, 0.7049, 0.5107, 0.7151, 0.5096, 0.7105, 0.5292, 0.7008, 0.5299, 0.5005, 0.2774, 0.5093, 0.2967, 0.3412, 0.3092, 0.3523, 0.2864, 0.06172, 0.6584, 0.06172, 0.6513, 0.2229, 0.597, 0.222, 0.6041, 0.2265, 0.6748, 0.222, 0.6786, 0.247, 0.6174, 0.2511, 0.6134, 0.2511, 0.6134, 0.247, 0.6174, 0.2369, 0.607, 0.2393, 0.6017, 0.2229, 0.597, 0.2393, 0.6017, 0.2369, 0.607, 0.222, 0.6041, 0.2257, 0.7114, 0.2519, 0.7772, 0.2386, 0.7863, 0.2224, 0.788, 0.07106, 0.7114, 0.247, 0.6174, 0.222, 0.6786, 0.222, 0.6041, 0.2369, 0.607, 0.06172, 0.6584, 0.222, 0.6041, 0.222, 0.6786, 0.3393, 0.2712, 0.3412, 0.3092, 0.203, 0.2867, 0.217, 0.245, 0.2638, 0.2214, 0.236, 0.2181, 0.2328, 0.1924, 0.3453, 0.2077, 0.2613, 0.2258, 0.2638, 0.2214, 0.3453, 0.2077, 0.3407, 0.2471, 0.236, 0.2181, 0.2354, 0.2233, 0.2243, 0.2304, 0.2328, 0.1924, 0.2354, 0.2233, 0.2613, 0.2258, 0.3407, 0.2471, 0.2243, 0.2304, 0.5256, 0.4776, 0.521, 0.4814, 0.5219, 0.4083, 0.5257, 0.4044, 0.3887, 0.6927, 0.4, 0.6557, 0.4801, 0.6519, 0.4554, 0.6947, 0.4576, 0.6983, 0.4554, 0.6947, 0.5061, 0.6938, 0.4801, 0.6519, 0.5061, 0.6938, 0.4554, 0.6947, 0.497, 0.3727, 0.5219, 0.4083, 0.4823, 0.418, 0.3898, 0.6967, 0.3887, 0.6927, 0.4554, 0.6947, 0.4576, 0.6983, 0.5257, 0.4044, 0.5219, 0.4083, 0.497, 0.3727, 0.521, 0.4814, 0.4823, 0.4906, 0.4823, 0.418, 0.5219, 0.4083, 0.5118, 0.528, 0.4906, 0.5455, 0.4823, 0.4906, 0.521, 0.4814, 0.3359, 0.6983, 0.335, 0.6924, 0.3887, 0.6927, 0.3898, 0.6967, 0.335, 0.6924, 0.3538, 0.6669, 0.4, 0.6557, 0.3887, 0.6927, 0.5163, 0.525, 0.5118, 0.528, 0.521, 0.4814, 0.5256, 0.4776, 0.5062, 0.2635, 0.5029, 0.2418, 0.5029, 0.2418, 0.5062, 0.2635])
me_cube.materials.append(mat_koi)
me_cube.use_remesh_preserve_volume = False
me_cube.use_remesh_preserve_attributes = False
me_cube.use_mirror_vertex_groups = False
me_cube.update()
arm_armature_001 = bpy.data.armatures.new('Armature.001')  # bones are not reproduced

# ---- objects
ob_armature = bpy.data.objects.new('Armature', arm_armature_001)
ob_koi = bpy.data.objects.new('Koi', me_cube)

# ---- transforms, parenting, visibility, modifiers, constraints
ob_armature.location = (0.0, 0.0, 0.0)
ob_armature.show_in_front = True
ob_armature.lineart.crease_threshold = 0.0
ob_koi.parent = ob_armature
ob_koi.location = (0.0, 0.0, 0.0)
ob_koi.lock_rotations_4d = False
ob_koi.empty_display_type = 'ARROWS'
ob_koi.lineart.crease_threshold = 0.0
_vg = ob_koi.vertex_groups.new(name='Head')
for _i, _w in zip([0, 2, 5, 7, 10, 15, 17, 18, 21, 22, 23, 24, 25, 26, 27, 28, 29, 30, 31, 32, 33, 34, 35, 36, 37, 38, 39, 40, 41, 42, 43, 44, 45, 46, 47, 48, 49, 50, 51, 52, 53, 54, 55, 56, 57, 58, 59, 60, 61, 62, 63, 64, 65, 66, 67, 68, 69, 70, 71, 72, 73, 75, 77, 82, 83, 84, 85, 86, 87, 88, 89, 90, 91, 95, 97, 99, 103, 104, 107, 108, 109, 110, 111, 112, 113, 114, 115, 116, 117, 118, 119, 120, 121, 122, 123, 124, 125, 126, 127, 128, 129, 130, 131, 132, 133, 134, 135, 136, 137, 138, 139, 140, 141, 142, 143, 144, 145, 146, 147, 148, 149, 150, 151, 152, 153, 154, 155, 156, 157, 158, 159, 160, 220, 221, 224, 236], [0.831, 0.8274, 0.8059, 0.7217, 0.007991, 0.1724, 0.117, 0.1186, 0.9516, 0.9527, 1.0, 0.9389, 0.9203, 0.9325, 0.9184, 0.9395, 0.9327, 0.9562, 0.9688, 0.9607, 0.9738, 0.9876, 0.9908, 0.987, 0.9916, 0.9824, 0.9833, 0.9828, 0.9833, 0.9935, 0.995, 0.9914, 0.9931, 0.9822, 0.9792, 0.99, 0.9951, 0.9888, 0.9831, 0.9834, 0.9945, 0.9827, 0.9832, 0.9836, 0.9835, 0.9826, 0.9831, 0.9896, 0.9875, 0.9656, 0.9574, 0.8593, 0.9094, 0.9913, 0.9908, 0.9771, 0.9814, 0.9133, 0.9269, 0.9084, 0.9199, 0.8264, 0.7888, 0.1496, 0.9916, 0.9875, 0.9924, 0.9905, 0.9894, 0.9625, 0.893, 0.9919, 0.8448, 0.08638, 0.8218, 0.8119, 0.9874, 0.9904, 0.1373, 0.9917, 0.9927, 0.9887, 0.9597, 0.9015, 0.9917, 0.9501, 0.941, 0.938, 0.9405, 0.9509, 0.9535, 1.0, 1.0, 1.0, 1.0, 1.0, 1.0, 1.0, 1.0, 1.0, 1.0, 1.0, 1.0, 1.0, 1.0, 1.0, 1.0, 1.0, 1.0, 0.9823, 0.9829, 0.9776, 0.9845, 0.9844, 0.977, 0.9911, 1.0, 0.9836, 0.9778, 0.9665, 0.9833, 0.9801, 0.9799, 0.9758, 0.9556, 0.9631, 0.9591, 0.9774, 0.9543, 0.9109, 0.9422, 0.9711, 0.06681, 0.007503, 0.02471, 1.0]): _vg.add([_i], _w, 'REPLACE')
_vg = ob_koi.vertex_groups.new(name='Body01')
for _i, _w in zip([2, 7, 9, 10, 11, 12, 13, 15, 17, 18, 24, 25, 27, 63, 64, 65, 77, 78, 79, 80, 81, 82, 89, 91, 93, 94, 95, 99, 101, 105, 106, 107, 111, 112, 158, 183, 184, 185, 187, 189, 191, 192, 193, 194, 196, 197, 198, 199, 219, 222, 223, 238, 239], [0.1167, 0.2358, 0.8924, 0.7865, 0.6298, 0.01516, 0.01003, 0.7381, 0.6949, 0.003319, 0.006928, 0.04669, 0.001521, 0.001928, 0.1133, 0.06493, 0.1707, 0.7212, 0.5474, 0.04317, 0.06709, 0.7551, 0.08164, 0.0503, 0.852, 0.0006408, 0.1836, 0.1425, 0.02734, 0.8767, 0.04714, 0.7428, 0.0004977, 0.07321, 0.007086, 0.1601, 0.7279, 0.8504, 0.09175, 0.7082, 0.2838, 0.0101, 0.1665, 0.3144, 0.2657, 0.2541, 0.5703, 0.04012, 0.6182, 0.7391, 0.637, 0.01824, 0.009167]): _vg.add([_i], _w, 'REPLACE')
_vg = ob_koi.vertex_groups.new(name='Body02')
for _i, _w in zip([9, 10, 12, 13, 14, 76, 78, 80, 81, 93, 94, 101, 105, 106, 183, 184, 185, 186, 187, 189, 190, 191, 192, 193, 194, 195, 196, 197, 199, 200, 201, 203, 205, 206, 211, 212, 222, 238, 239], [0.05831, 0.1313, 0.6593, 0.9239, 0.1619, 0.1028, 0.1985, 0.09791, 0.8463, 0.04179, 0.9016, 0.2818, 0.07281, 0.8844, 0.7363, 0.1853, 0.09092, 0.09135, 0.8063, 0.2042, 0.1067, 0.6449, 0.2591, 0.7602, 0.6135, 0.2455, 0.6639, 0.672, 0.09794, 0.0898, 0.09683, 0.1554, 0.07319, 0.06327, 0.08489, 0.08408, 0.01599, 0.2489, 0.2168]): _vg.add([_i], _w, 'REPLACE')
_vg = ob_koi.vertex_groups.new(name='Body03')
for _i, _w in zip([1, 3, 4, 6, 12, 13, 14, 74, 76, 80, 81, 92, 98, 106, 161, 163, 164, 165, 166, 167, 169, 170, 178, 183, 186, 187, 188, 190, 191, 192, 193, 194, 195, 196, 197, 199, 200, 201, 202, 203, 204, 205, 206, 207, 208, 209, 210, 211, 212], [0.9772, 0.9803, 0.9341, 0.8247, 0.022, 0.01175, 0.08405, 0.8849, 0.8531, 0.03105, 0.07119, 0.9933, 0.9703, 0.05311, 0.1932, 0.05008, 0.2306, 0.1153, 0.06372, 0.06329, 0.07043, 0.04914, 0.02203, 0.08134, 0.8503, 0.08484, 0.9548, 0.849, 0.0282, 0.6836, 0.0512, 0.02477, 0.7011, 0.02987, 0.03878, 0.03774, 0.4615, 0.4252, 0.9756, 0.05961, 0.9109, 0.5605, 0.619, 1.154, 1.281, 1.014, 0.9642, 0.491, 0.4962]): _vg.add([_i], _w, 'REPLACE')
_vg = ob_koi.vertex_groups.new(name='Tail')
for _i, _w in zip([4, 6, 19, 20, 74, 76, 96, 161, 162, 163, 164, 165, 166, 167, 168, 169, 170, 171, 172, 173, 174, 175, 176, 177, 178, 179, 180, 181, 182, 186, 188, 190, 202, 204, 207, 208, 209, 210, 237], [0.07292, 0.1503, 1.0, 1.0, 0.01424, 0.01542, 0.9895, 0.8084, 0.9857, 0.9489, 0.7628, 0.8819, 0.937, 0.9372, 0.998, 0.9277, 0.9492, 0.9999, 0.9844, 0.9838, 0.9824, 0.9801, 0.9884, 0.9766, 0.9631, 0.9851, 0.9927, 0.987, 0.9773, 0.04644, 0.01538, 0.01431, 0.02825, 0.04844, 0.0397, 0.05234, 0.02568, 0.0184, 1.0]): _vg.add([_i], _w, 'REPLACE')
_vg = ob_koi.vertex_groups.new(name='L_SecondFin01')
for _i, _w in zip([11, 79, 198, 219, 223], [0.1026, 0.1305, 0.1183, 0.09845, 0.0559]): _vg.add([_i], _w, 'REPLACE')
_vg = ob_koi.vertex_groups.new(name='L_SecondFin02')
_vg = ob_koi.vertex_groups.new(name='R_SecondFin01')
for _i, _w in zip([11, 12, 14, 74, 79, 80, 94, 101, 198, 199, 200, 201, 203, 205, 206, 211, 212, 213, 214, 215, 216, 217, 218, 219, 222, 223, 238, 239], [0.06531, 0.237, 0.5774, 0.05096, 0.1111, 0.6008, 0.03542, 0.585, 0.1112, 0.6269, 0.3504, 0.372, 0.6291, 0.283, 0.2412, 0.3307, 0.3269, 0.06207, 0.1012, 0.02546, 0.07292, 0.06815, 0.05774, 0.06311, 0.01943, 0.04997, 0.6268, 0.6524]): _vg.add([_i], _w, 'REPLACE')
_vg = ob_koi.vertex_groups.new(name='R_SecondFin02')
for _i, _w in zip([12, 14, 79, 80, 101, 198, 199, 200, 201, 203, 205, 206, 211, 212, 213, 214, 215, 216, 217, 218, 238, 239], [0.001755, 0.1454, 0.02661, 0.1917, 0.06378, 0.0117, 0.1644, 0.07384, 0.08093, 0.1274, 0.05977, 0.05106, 0.06979, 0.06917, 0.903, 0.8837, 0.9384, 0.9287, 0.9129, 0.9285, 0.06066, 0.06745]): _vg.add([_i], _w, 'REPLACE')
_vg = ob_koi.vertex_groups.new(name='L_FirstFin01')
for _i, _w in zip([5, 18, 75, 158, 220, 224], [0.06795, 0.4119, 0.02418, 0.006716, 0.09324, 0.01871]): _vg.add([_i], _w, 'REPLACE')
_vg = ob_koi.vertex_groups.new(name='L_FirstFin02')
_vg = ob_koi.vertex_groups.new(name='R_FirstFIn01')
for _i, _w in zip([0, 2, 5, 7, 8, 9, 11, 15, 16, 17, 18, 24, 25, 26, 27, 28, 29, 30, 70, 71, 72, 73, 75, 77, 79, 82, 91, 93, 95, 97, 99, 100, 102, 107, 114, 115, 116, 117, 118, 119, 158, 198, 219, 220, 221, 222, 223, 224, 232, 233, 234, 235], [0.1447, 0.0529, 0.1192, 0.01944, 0.9772, 0.005517, 0.1378, 0.06107, 1.036, 0.1775, 0.4339, 0.0107, 0.008515, 0.03617, 0.05316, 0.03394, 0.04941, 0.006865, 0.06255, 0.04794, 0.0699, 0.06136, 0.1317, 0.02196, 0.1307, 0.07657, 0.102, 0.07636, 0.724, 0.151, 0.03409, 0.9862, 1.053, 0.1056, 0.002454, 0.01502, 0.0266, 0.0286, 0.01225, 0.00358, 0.009106, 0.1255, 0.1661, 0.843, 0.9597, 0.1599, 0.2163, 0.9677, 0.1142, 0.0686, 0.117, 0.1271]): _vg.add([_i], _w, 'REPLACE')
_vg = ob_koi.vertex_groups.new(name='R_FirstFin02')
for _i, _w in zip([225, 226, 227, 228, 229, 230, 231, 232, 233, 234, 235], [0.9916, 1.0, 0.9973, 1.0, 1.0, 0.9922, 0.9997, 0.8842, 0.9299, 0.8832, 0.8726]): _vg.add([_i], _w, 'REPLACE')
_m = ob_koi.modifiers.new('Mirror', 'MIRROR')
_m.use_clip = True
_m = ob_koi.modifiers.new('Armature', 'ARMATURE')
_m.object = ob_armature

# ---- collection membership
col_collection_1.objects.link(ob_armature)
col_collection_1.objects.link(ob_koi)

# ---- scene / render settings (as saved in the file)
scene.frame_start = 1; scene.frame_end = 79; scene.frame_set(68)
scene.render.engine = 'CYCLES'
scene.render.resolution_percentage = 50
scene.render.dither_intensity = 0.0
scene.render.bake_margin = 8
scene.cycles.use_denoising = False
scene.cycles.samples = 512
scene.cycles.sampling_pattern = 'TABULATED_SOBOL'
scene.cycles.use_adaptive_sampling = False
scene.cycles.use_light_tree = False
scene.cycles.blur_glossy = 0.0
scene.cycles.sample_clamp_indirect = 0.0
scene.cycles.bake_type = 'AO'
scene.view_settings.view_transform = 'Standard'
bpy.context.view_layer.update()

# ---- added for rendering (the .blend has no active camera and no usable light): camera, sun
cam_auto = bpy.data.cameras.new('AutoCamera')
cam_auto.lens = 50.0
cam_auto.sensor_width = 36.0
cam_auto.clip_end = 1000.0
ob_auto_camera = bpy.data.objects.new('AutoCamera', cam_auto)
scene.collection.objects.link(ob_auto_camera)
ob_auto_camera.location = (8.99438, -9.38168, 7.06982)
ob_auto_camera.rotation_euler = (1.09748, -7.21219e-08, 0.694738)
scene.camera = ob_auto_camera
light_auto_sun = bpy.data.lights.new('AutoSun', 'SUN')
light_auto_sun.energy = 3.0
light_auto_sun.angle = 0.0523599
ob_auto_sun = bpy.data.objects.new('AutoSun', light_auto_sun)
scene.collection.objects.link(ob_auto_sun)
ob_auto_sun.rotation_euler = (0.872665, 0.174533, 0.523599)
bpy.context.view_layer.update()
